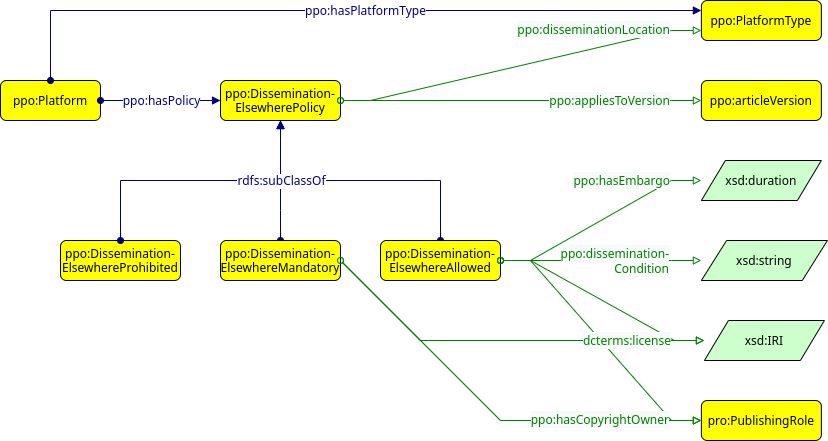

The diagram above was exported from draw.io. Its source (the exported page's mxGraphModel, read from the mxfile embedded in the PNG):
<mxGraphModel dx="1806" dy="889" grid="1" gridSize="10" guides="1" tooltips="1" connect="1" arrows="1" fold="1" page="0" pageScale="1" pageWidth="827" pageHeight="1169" math="0" shadow="0">
  <root>
    <mxCell id="0" />
    <mxCell id="1" parent="0" />
    <mxCell id="QfEbnn6-PBtI6ywLUsUV-5" value="" style="graphMlID=e2;endArrow=block;strokeColor=#008000;strokeWidth=1.0;startArrow=oval;startFill=0;endFill=0;fontFamily=Helvetica;fontSize=12;rounded=0;elbow=vertical;exitX=1;exitY=0.5;exitDx=0;exitDy=0;" parent="1" source="WmoFHsyIrQBqvttUr2dy-2" target="muYZNUo7JSEwoqfO_GLo-1" edge="1">
      <mxGeometry relative="1" as="geometry">
        <mxPoint x="140" y="480" as="sourcePoint" />
        <mxPoint x="570.8699999999999" y="630" as="targetPoint" />
        <Array as="points">
          <mxPoint x="280" y="540" />
        </Array>
      </mxGeometry>
    </mxCell>
    <mxCell id="KvYc27YWlBC6OUAwLGQH-1" value="" style="graphMlID=e0;rounded=0;endArrow=block;strokeColor=#000080;strokeWidth=1.0;startArrow=oval;startFill=1;endFill=1;fontFamily=Helvetica;elbow=vertical;fontSize=12;edgeStyle=orthogonalEdgeStyle;" parent="1" source="WmoFHsyIrQBqvttUr2dy-2" target="ebRAN-Nkv8c1K5jTPhsZ-1" edge="1">
      <mxGeometry relative="1" as="geometry">
        <mxPoint x="310" y="450" as="sourcePoint" />
        <mxPoint x="230" y="330" as="targetPoint" />
        <Array as="points">
          <mxPoint x="140" y="410" />
          <mxPoint x="140" y="410" />
        </Array>
      </mxGeometry>
    </mxCell>
    <mxCell id="ebRAN-Nkv8c1K5jTPhsZ-1" value="ppo:Dissemination-&#10;ElsewherePolicy" style="graphMlID=n4;shape=rect;rounded=1;arcsize=30;fillColor=#ffff00;strokeColor=#000000;strokeWidth=1.0" parent="1" vertex="1">
      <mxGeometry x="80" y="280" width="120" height="40" as="geometry" />
    </mxCell>
    <mxCell id="ebRAN-Nkv8c1K5jTPhsZ-3" value="" style="graphMlID=e2;rounded=0;endArrow=block;strokeColor=#008000;strokeWidth=1.0;startArrow=oval;startFill=0;endFill=0;fontFamily=Helvetica;fontSize=12;edgeStyle=entityRelationEdgeStyle;entryX=0;entryY=0.75;entryDx=0;entryDy=0;" parent="1" source="ebRAN-Nkv8c1K5jTPhsZ-1" target="wVBGaUrFhP6ZDXMuqsVx-1" edge="1">
      <mxGeometry relative="1" as="geometry">
        <mxPoint x="294" y="240" as="sourcePoint" />
        <mxPoint x="520" y="300" as="targetPoint" />
      </mxGeometry>
    </mxCell>
    <mxCell id="ebRAN-Nkv8c1K5jTPhsZ-4" value="&lt;font color=&quot;#008000&quot;&gt;&lt;span style=&quot;background-color: rgb(248, 249, 250);&quot;&gt;ppo:disseminationLocation&lt;br&gt;&lt;/span&gt;&lt;/font&gt;" style="text;html=1;align=right;verticalAlign=middle;resizable=0;points=[];labelBackgroundColor=#ffffff;fontFamily=Helvetica;fontSize=12;" parent="ebRAN-Nkv8c1K5jTPhsZ-3" vertex="1" connectable="0">
      <mxGeometry x="-0.0896" y="3" relative="1" as="geometry">
        <mxPoint x="166" y="-36" as="offset" />
      </mxGeometry>
    </mxCell>
    <mxCell id="mtTmh7vM2n6kcWROznvo-1" value="" style="graphMlID=e2;rounded=0;endArrow=block;strokeColor=#008000;strokeWidth=1.0;startArrow=oval;startFill=0;endFill=0;fontFamily=Helvetica;fontSize=12;edgeStyle=entityRelationEdgeStyle;" parent="1" source="ebRAN-Nkv8c1K5jTPhsZ-1" target="mtTmh7vM2n6kcWROznvo-3" edge="1">
      <mxGeometry relative="1" as="geometry">
        <mxPoint x="280" y="382" as="sourcePoint" />
        <mxPoint x="520" y="222" as="targetPoint" />
      </mxGeometry>
    </mxCell>
    <mxCell id="mtTmh7vM2n6kcWROznvo-2" value="&lt;font color=&quot;#008000&quot;&gt;&lt;span style=&quot;background-color: rgb(248, 249, 250);&quot;&gt;ppo:appliesToVersion&lt;/span&gt;&lt;/font&gt;" style="text;html=1;align=right;verticalAlign=middle;resizable=0;points=[];labelBackgroundColor=#ffffff;fontFamily=Helvetica;fontSize=12;" parent="mtTmh7vM2n6kcWROznvo-1" vertex="1" connectable="0">
      <mxGeometry x="-0.0896" y="3" relative="1" as="geometry">
        <mxPoint x="166" y="3" as="offset" />
      </mxGeometry>
    </mxCell>
    <mxCell id="mtTmh7vM2n6kcWROznvo-3" value="ppo:articleVersion" style="graphMlID=n4;shape=rect;rounded=1;arcsize=30;fillColor=#ffff00;strokeColor=#000000;strokeWidth=1.0" parent="1" vertex="1">
      <mxGeometry x="560.87" y="280" width="120" height="40" as="geometry" />
    </mxCell>
    <mxCell id="VNFb0GRt740h9SfV-C6V-1" value="xsd:string" style="graphMlID=n6;shape=parallelogram;fillColor=#ccffcc;strokeColor=#000000;strokeWidth=1.0" parent="1" vertex="1">
      <mxGeometry x="560.87" y="440" width="126.09" height="40" as="geometry" />
    </mxCell>
    <mxCell id="wVBGaUrFhP6ZDXMuqsVx-1" value="ppo:PlatformType" style="graphMlID=n4;shape=rect;rounded=1;arcsize=30;fillColor=#ffff00;strokeColor=#000000;strokeWidth=1.0" parent="1" vertex="1">
      <mxGeometry x="560.87" y="200" width="120" height="40" as="geometry" />
    </mxCell>
    <mxCell id="GdkFEA83fZ7BlPsANYyL-1" value="ppo:Platform" style="graphMlID=n4;shape=rect;rounded=1;arcsize=30;fillColor=#ffff00;strokeColor=#000000;strokeWidth=1.0;fontFamily=Helvetica;fontSize=12;" parent="1" vertex="1">
      <mxGeometry x="-140" y="280" width="100" height="40" as="geometry" />
    </mxCell>
    <mxCell id="1QKmCDLcaGl9O1gApkgr-1" value="" style="graphMlID=e0;rounded=0;endArrow=block;strokeColor=#000080;strokeWidth=1.0;startArrow=oval;startFill=1;endFill=1;fontFamily=Helvetica;elbow=vertical;fontSize=12;" parent="1" source="GdkFEA83fZ7BlPsANYyL-1" target="ebRAN-Nkv8c1K5jTPhsZ-1" edge="1">
      <mxGeometry relative="1" as="geometry">
        <mxPoint x="-70" y="310" as="sourcePoint" />
        <mxPoint x="80" y="300" as="targetPoint" />
      </mxGeometry>
    </mxCell>
    <mxCell id="1QKmCDLcaGl9O1gApkgr-2" value="ppo:hasPolicy" style="edgeLabel;html=1;align=center;verticalAlign=middle;resizable=0;points=[];fontSize=12;fontFamily=Helvetica;fontColor=#000080;" parent="1QKmCDLcaGl9O1gApkgr-1" vertex="1" connectable="0">
      <mxGeometry x="-0.1053" y="1" relative="1" as="geometry">
        <mxPoint x="6" y="1" as="offset" />
      </mxGeometry>
    </mxCell>
    <mxCell id="GdkFEA83fZ7BlPsANYyL-7" value="" style="graphMlID=e0;rounded=0;endArrow=block;strokeColor=#000080;strokeWidth=1.0;startArrow=oval;startFill=1;endFill=1;fontFamily=Helvetica;fontSize=12;edgeStyle=orthogonalEdgeStyle;" parent="1" source="GdkFEA83fZ7BlPsANYyL-1" target="wVBGaUrFhP6ZDXMuqsVx-1" edge="1">
      <mxGeometry relative="1" as="geometry">
        <mxPoint x="40" y="110" as="sourcePoint" />
        <mxPoint x="520" y="110" as="targetPoint" />
        <Array as="points">
          <mxPoint x="-90" y="210" />
        </Array>
      </mxGeometry>
    </mxCell>
    <mxCell id="GdkFEA83fZ7BlPsANYyL-8" value="ppo:hasPlatformType" style="edgeLabel;html=1;align=center;verticalAlign=middle;resizable=0;points=[];fontSize=12;fontFamily=Helvetica;fontColor=#000080;" parent="GdkFEA83fZ7BlPsANYyL-7" vertex="1" connectable="0">
      <mxGeometry x="-0.1053" y="1" relative="1" as="geometry">
        <mxPoint x="62" y="1" as="offset" />
      </mxGeometry>
    </mxCell>
    <mxCell id="muYZNUo7JSEwoqfO_GLo-1" value="xsd:IRI" style="graphMlID=n6;shape=parallelogram;fillColor=#ccffcc;strokeColor=#000000;strokeWidth=1.0;fontSize=12;fontFamily=Helvetica;horizontal=1;verticalAlign=middle;" parent="1" vertex="1">
      <mxGeometry x="563.92" y="520" width="120" height="40" as="geometry" />
    </mxCell>
    <mxCell id="muYZNUo7JSEwoqfO_GLo-6" value="xsd:duration" style="graphMlID=n6;shape=parallelogram;fillColor=#ccffcc;strokeColor=#000000;strokeWidth=1.0;fontFamily=Helvetica;fontSize=12;perimeterSpacing=0;" parent="1" vertex="1">
      <mxGeometry x="560.87" y="360" width="120" height="40" as="geometry" />
    </mxCell>
    <mxCell id="muYZNUo7JSEwoqfO_GLo-7" value="" style="graphMlID=e2;endArrow=block;strokeColor=#008000;strokeWidth=1.0;startArrow=oval;startFill=0;endFill=0;fontFamily=Helvetica;fontSize=12;rounded=0;elbow=vertical;edgeStyle=entityRelationEdgeStyle;" parent="1" source="WmoFHsyIrQBqvttUr2dy-1" target="muYZNUo7JSEwoqfO_GLo-6" edge="1">
      <mxGeometry relative="1" as="geometry">
        <mxPoint x="286.09" y="540" as="sourcePoint" />
        <mxPoint x="956.0899999999998" y="540" as="targetPoint" />
      </mxGeometry>
    </mxCell>
    <mxCell id="muYZNUo7JSEwoqfO_GLo-8" value="&lt;font color=&quot;#008000&quot; style=&quot;font-size: 12px;&quot;&gt;&lt;span style=&quot;background-color: rgb(248, 249, 250); font-size: 12px;&quot;&gt;ppo:hasEmbargo&lt;br&gt;&lt;/span&gt;&lt;/font&gt;" style="text;html=1;align=right;verticalAlign=middle;resizable=0;points=[];labelBackgroundColor=#ffffff;fontFamily=Helvetica;fontSize=12;" parent="muYZNUo7JSEwoqfO_GLo-7" vertex="1" connectable="0">
      <mxGeometry x="-0.0896" y="3" relative="1" as="geometry">
        <mxPoint x="80" y="-42" as="offset" />
      </mxGeometry>
    </mxCell>
    <mxCell id="muYZNUo7JSEwoqfO_GLo-9" value="pro:PublishingRole" style="graphMlID=n4;shape=rect;rounded=1;arcsize=30;fillColor=#ffff00;strokeColor=#000000;strokeWidth=1.0" parent="1" vertex="1">
      <mxGeometry x="560.87" y="600" width="120" height="40" as="geometry" />
    </mxCell>
    <mxCell id="WmoFHsyIrQBqvttUr2dy-2" value="ppo:Dissemination-&#10;ElsewhereMandatory" style="graphMlID=n4;shape=rect;rounded=1;arcsize=30;fillColor=#ffff00;strokeColor=#000000;strokeWidth=1.0" parent="1" vertex="1">
      <mxGeometry x="80" y="440" width="120" height="40" as="geometry" />
    </mxCell>
    <mxCell id="QfEbnn6-PBtI6ywLUsUV-1" value="ppo:Dissemination-&#10;ElsewhereProhibited" style="graphMlID=n4;shape=rect;rounded=1;arcsize=30;fillColor=#ffff00;strokeColor=#000000;strokeWidth=1.0" parent="1" vertex="1">
      <mxGeometry x="-80" y="440" width="120" height="40" as="geometry" />
    </mxCell>
    <mxCell id="QfEbnn6-PBtI6ywLUsUV-2" value="" style="graphMlID=e0;rounded=0;endArrow=block;strokeColor=#000080;strokeWidth=1.0;startArrow=oval;startFill=1;endFill=1;fontFamily=Helvetica;elbow=vertical;fontSize=12;edgeStyle=orthogonalEdgeStyle;" parent="1" source="QfEbnn6-PBtI6ywLUsUV-1" target="ebRAN-Nkv8c1K5jTPhsZ-1" edge="1">
      <mxGeometry relative="1" as="geometry">
        <mxPoint x="150" y="450" as="sourcePoint" />
        <mxPoint x="230" y="330" as="targetPoint" />
        <Array as="points">
          <mxPoint x="-20" y="380" />
          <mxPoint x="140" y="380" />
        </Array>
      </mxGeometry>
    </mxCell>
    <mxCell id="WmoFHsyIrQBqvttUr2dy-3" value="" style="graphMlID=e0;rounded=0;endArrow=block;strokeColor=#000080;strokeWidth=1.0;startArrow=oval;startFill=1;endFill=1;fontFamily=Helvetica;elbow=vertical;fontSize=12;edgeStyle=orthogonalEdgeStyle;" parent="1" source="WmoFHsyIrQBqvttUr2dy-1" target="ebRAN-Nkv8c1K5jTPhsZ-1" edge="1">
      <mxGeometry relative="1" as="geometry">
        <mxPoint x="50" y="310" as="sourcePoint" />
        <mxPoint x="170" y="310" as="targetPoint" />
        <Array as="points">
          <mxPoint x="300" y="380" />
          <mxPoint x="140" y="380" />
        </Array>
      </mxGeometry>
    </mxCell>
    <mxCell id="WmoFHsyIrQBqvttUr2dy-4" value="rdfs:subClassOf" style="edgeLabel;html=1;align=center;verticalAlign=middle;resizable=0;points=[];fontSize=12;fontFamily=Helvetica;fontColor=#000080;" parent="WmoFHsyIrQBqvttUr2dy-3" vertex="1" connectable="0">
      <mxGeometry x="-0.1053" y="1" relative="1" as="geometry">
        <mxPoint x="-95" y="-1" as="offset" />
      </mxGeometry>
    </mxCell>
    <mxCell id="QfEbnn6-PBtI6ywLUsUV-3" value="" style="graphMlID=e2;endArrow=block;strokeColor=#008000;strokeWidth=1.0;startArrow=oval;startFill=0;endFill=0;fontFamily=Helvetica;fontSize=12;rounded=0;elbow=vertical;exitX=1;exitY=0.5;exitDx=0;exitDy=0;" parent="1" source="WmoFHsyIrQBqvttUr2dy-2" target="muYZNUo7JSEwoqfO_GLo-9" edge="1">
      <mxGeometry relative="1" as="geometry">
        <mxPoint x="370" y="470" as="sourcePoint" />
        <mxPoint x="570.8699999999999" y="710" as="targetPoint" />
        <Array as="points">
          <mxPoint x="360" y="620" />
        </Array>
      </mxGeometry>
    </mxCell>
    <mxCell id="WmoFHsyIrQBqvttUr2dy-1" value="ppo:Dissemination-&#10;ElsewhereAllowed" style="graphMlID=n4;shape=rect;rounded=1;arcsize=30;fillColor=#ffff00;strokeColor=#000000;strokeWidth=1.0" parent="1" vertex="1">
      <mxGeometry x="240" y="440" width="120" height="40" as="geometry" />
    </mxCell>
    <mxCell id="muYZNUo7JSEwoqfO_GLo-4" value="" style="graphMlID=e2;endArrow=block;strokeColor=#008000;strokeWidth=1.0;startArrow=oval;startFill=0;endFill=0;fontFamily=Helvetica;fontSize=12;rounded=0;elbow=vertical;edgeStyle=entityRelationEdgeStyle;" parent="1" source="WmoFHsyIrQBqvttUr2dy-1" target="muYZNUo7JSEwoqfO_GLo-9" edge="1">
      <mxGeometry relative="1" as="geometry">
        <mxPoint x="286.09" y="540" as="sourcePoint" />
        <mxPoint x="526.09" y="700" as="targetPoint" />
      </mxGeometry>
    </mxCell>
    <mxCell id="muYZNUo7JSEwoqfO_GLo-5" value="&lt;font color=&quot;#008000&quot; style=&quot;font-size: 12px;&quot;&gt;&lt;span style=&quot;background-color: rgb(248, 249, 250); font-size: 12px;&quot;&gt;ppo:hasCopyrightOwner&lt;/span&gt;&lt;/font&gt;" style="text;html=1;align=right;verticalAlign=middle;resizable=0;points=[];labelBackgroundColor=#ffffff;fontFamily=Helvetica;fontSize=12;" parent="muYZNUo7JSEwoqfO_GLo-4" vertex="1" connectable="0">
      <mxGeometry x="-0.0896" y="3" relative="1" as="geometry">
        <mxPoint x="75" y="91" as="offset" />
      </mxGeometry>
    </mxCell>
    <mxCell id="muYZNUo7JSEwoqfO_GLo-2" value="" style="graphMlID=e2;rounded=0;endArrow=block;strokeColor=#008000;strokeWidth=1.0;startArrow=oval;startFill=0;endFill=0;fontFamily=Helvetica;fontSize=12;edgeStyle=entityRelationEdgeStyle;" parent="1" source="WmoFHsyIrQBqvttUr2dy-1" target="muYZNUo7JSEwoqfO_GLo-1" edge="1">
      <mxGeometry relative="1" as="geometry">
        <mxPoint x="286.09" y="540" as="sourcePoint" />
        <mxPoint x="914.9007910156248" y="630.1803426299535" as="targetPoint" />
      </mxGeometry>
    </mxCell>
    <mxCell id="muYZNUo7JSEwoqfO_GLo-3" value="&lt;font color=&quot;#008000&quot; style=&quot;font-size: 12px;&quot;&gt;&lt;span style=&quot;font-size: 12px; background-color: rgb(248, 249, 250);&quot;&gt;dcterms:license&lt;/span&gt;&lt;/font&gt;" style="text;html=1;align=right;verticalAlign=middle;resizable=0;points=[];labelBackgroundColor=#ffffff;fontFamily=Helvetica;fontSize=12;" parent="muYZNUo7JSEwoqfO_GLo-2" vertex="1" connectable="0">
      <mxGeometry x="-0.0896" y="3" relative="1" as="geometry">
        <mxPoint x="77" y="48" as="offset" />
      </mxGeometry>
    </mxCell>
    <mxCell id="VNFb0GRt740h9SfV-C6V-2" value="" style="graphMlID=e2;rounded=0;endArrow=block;strokeColor=#008000;strokeWidth=1.0;startArrow=oval;startFill=0;endFill=0;fontFamily=Helvetica;fontSize=12;edgeStyle=entityRelationEdgeStyle;" parent="1" source="WmoFHsyIrQBqvttUr2dy-1" target="VNFb0GRt740h9SfV-C6V-1" edge="1">
      <mxGeometry relative="1" as="geometry">
        <mxPoint x="280" y="380" as="sourcePoint" />
        <mxPoint x="534" y="400" as="targetPoint" />
      </mxGeometry>
    </mxCell>
    <mxCell id="VNFb0GRt740h9SfV-C6V-3" value="&lt;div style=&quot;&quot;&gt;&lt;span style=&quot;background-color: rgb(248, 249, 250); color: rgb(0, 128, 0);&quot;&gt;ppo:dissemination-&lt;/span&gt;&lt;/div&gt;&lt;font color=&quot;#008000&quot;&gt;&lt;span style=&quot;background-color: rgb(248, 249, 250);&quot;&gt;Condition&lt;br&gt;&lt;/span&gt;&lt;/font&gt;" style="text;html=1;align=right;verticalAlign=middle;resizable=0;points=[];labelBackgroundColor=#ffffff;fontFamily=Helvetica;fontSize=12;" parent="VNFb0GRt740h9SfV-C6V-2" vertex="1" connectable="0">
      <mxGeometry x="-0.0896" y="3" relative="1" as="geometry">
        <mxPoint x="78" y="3" as="offset" />
      </mxGeometry>
    </mxCell>
  </root>
</mxGraphModel>